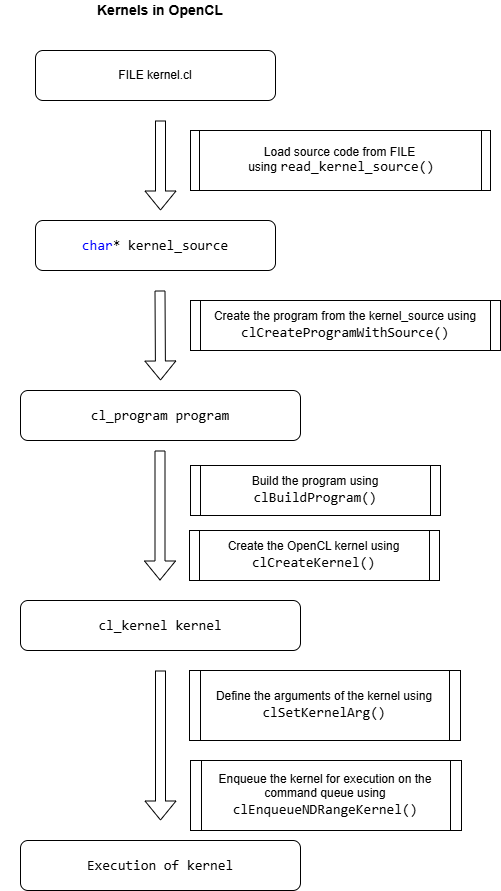

The diagram above was exported from draw.io. Its source (the exported page's mxGraphModel, read from the mxfile embedded in the PNG):
<mxGraphModel dx="2063" dy="730" grid="1" gridSize="10" guides="1" tooltips="1" connect="1" arrows="1" fold="1" page="1" pageScale="1" pageWidth="850" pageHeight="1100" math="0" shadow="0">
  <root>
    <mxCell id="0" />
    <mxCell id="1" parent="0" />
    <mxCell id="XKkH1AaJbRF907SphQNM-1" value="FILE kernel.cl" style="rounded=1;whiteSpace=wrap;html=1;" parent="1" vertex="1">
      <mxGeometry x="25" y="110" width="240" height="50" as="geometry" />
    </mxCell>
    <mxCell id="XKkH1AaJbRF907SphQNM-18" value="Kernels in OpenCL" style="text;html=1;align=center;verticalAlign=middle;whiteSpace=wrap;rounded=0;fontStyle=1;fontSize=14;" parent="1" vertex="1">
      <mxGeometry x="-10" y="60" width="320" height="20" as="geometry" />
    </mxCell>
    <mxCell id="aCOIvUl3DGEb5Pl-zyAQ-3" value="" style="shape=flexArrow;endArrow=classic;html=1;rounded=0;" edge="1" parent="1">
      <mxGeometry width="50" height="50" relative="1" as="geometry">
        <mxPoint x="150" y="180" as="sourcePoint" />
        <mxPoint x="150" y="270" as="targetPoint" />
      </mxGeometry>
    </mxCell>
    <mxCell id="aCOIvUl3DGEb5Pl-zyAQ-4" value="&lt;div style=&quot;background-color: rgb(255, 255, 255); font-family: Consolas, &amp;quot;Courier New&amp;quot;, monospace; font-size: 14px; line-height: 19px; white-space: pre;&quot;&gt;&lt;span style=&quot;color: #0000ff;&quot;&gt;char&lt;/span&gt;* kernel_source&lt;/div&gt;" style="rounded=1;whiteSpace=wrap;html=1;" vertex="1" parent="1">
      <mxGeometry x="25" y="280" width="240" height="50" as="geometry" />
    </mxCell>
    <mxCell id="aCOIvUl3DGEb5Pl-zyAQ-5" value="&lt;span style=&quot;color: rgb(0, 0, 0); font-family: Helvetica; font-size: 12px; font-style: normal; font-variant-ligatures: normal; font-variant-caps: normal; font-weight: 400; letter-spacing: normal; orphans: 2; text-align: center; text-indent: 0px; text-transform: none; widows: 2; word-spacing: 0px; -webkit-text-stroke-width: 0px; white-space: normal; text-decoration-thickness: initial; text-decoration-style: initial; text-decoration-color: initial; float: none; background-color: light-dark(#ffffff, var(--ge-dark-color, #121212)); display: inline !important;&quot;&gt;Load source code from FILE&lt;/span&gt;&lt;div&gt;&lt;span style=&quot;color: rgb(0, 0, 0); font-family: Helvetica; font-size: 12px; font-style: normal; font-variant-ligatures: normal; font-variant-caps: normal; font-weight: 400; letter-spacing: normal; orphans: 2; text-align: center; text-indent: 0px; text-transform: none; widows: 2; word-spacing: 0px; -webkit-text-stroke-width: 0px; white-space: normal; text-decoration-thickness: initial; text-decoration-style: initial; text-decoration-color: initial; float: none; background-color: light-dark(#ffffff, var(--ge-dark-color, #121212)); display: inline !important;&quot;&gt;&amp;nbsp;&lt;/span&gt;&lt;span style=&quot;background-color: light-dark(#ffffff, var(--ge-dark-color, #121212)); color: rgb(0, 0, 0); font-family: Helvetica; font-size: 12px; font-style: normal; font-variant-ligatures: normal; font-variant-caps: normal; font-weight: 400; letter-spacing: normal; orphans: 2; text-align: center; text-indent: 0px; text-transform: none; widows: 2; word-spacing: 0px; -webkit-text-stroke-width: 0px; white-space: normal; text-decoration-thickness: initial; text-decoration-style: initial; text-decoration-color: initial; float: none; display: inline !important;&quot;&gt;using&amp;nbsp;&lt;/span&gt;&lt;span style=&quot;background-color: rgb(255, 255, 255); forced-color-adjust: none; color: light-dark(rgb(0, 0, 0), rgb(255, 255, 255)); font-style: normal; font-variant-ligatures: normal; font-variant-caps: normal; font-weight: 400; letter-spacing: normal; orphans: 2; text-align: center; text-indent: 0px; text-transform: none; widows: 2; word-spacing: 0px; -webkit-text-stroke-width: 0px; text-decoration-thickness: initial; text-decoration-style: initial; text-decoration-color: initial; font-family: Consolas, &amp;quot;Courier New&amp;quot;, monospace; font-size: 14px; white-space: pre;&quot;&gt;read_kernel_source()&lt;/span&gt;&lt;/div&gt;" style="shape=process;whiteSpace=wrap;html=1;backgroundOutline=1;size=0.03125;" vertex="1" parent="1">
      <mxGeometry x="180" y="190" width="300" height="60" as="geometry" />
    </mxCell>
    <mxCell id="aCOIvUl3DGEb5Pl-zyAQ-6" value="&lt;div style=&quot;background-color: rgb(255, 255, 255); font-family: Consolas, &amp;quot;Courier New&amp;quot;, monospace; font-size: 14px; line-height: 19px; white-space: pre;&quot;&gt;cl_program program&lt;/div&gt;" style="rounded=1;whiteSpace=wrap;html=1;" vertex="1" parent="1">
      <mxGeometry x="10" y="450" width="280" height="50" as="geometry" />
    </mxCell>
    <mxCell id="aCOIvUl3DGEb5Pl-zyAQ-7" value="" style="shape=flexArrow;endArrow=classic;html=1;rounded=0;" edge="1" parent="1">
      <mxGeometry width="50" height="50" relative="1" as="geometry">
        <mxPoint x="149.5" y="350" as="sourcePoint" />
        <mxPoint x="150" y="440" as="targetPoint" />
      </mxGeometry>
    </mxCell>
    <mxCell id="aCOIvUl3DGEb5Pl-zyAQ-8" value="Create the program from the kernel_source using&lt;br&gt;&lt;div style=&quot;background-color: rgb(255, 255, 255); font-family: Consolas, &amp;quot;Courier New&amp;quot;, monospace; font-size: 14px; line-height: 19px; white-space: pre;&quot;&gt;clCreateProgramWithSource()&lt;/div&gt;" style="shape=process;whiteSpace=wrap;html=1;backgroundOutline=1;size=0.03225806451612903;" vertex="1" parent="1">
      <mxGeometry x="180" y="360" width="310" height="50" as="geometry" />
    </mxCell>
    <mxCell id="aCOIvUl3DGEb5Pl-zyAQ-10" value="Build the program using&lt;br&gt;&lt;div style=&quot;background-color: rgb(255, 255, 255); font-family: Consolas, &amp;quot;Courier New&amp;quot;, monospace; font-size: 14px; line-height: 19px; white-space: pre;&quot;&gt;clBuildProgram()&lt;/div&gt;" style="shape=process;whiteSpace=wrap;html=1;backgroundOutline=1;size=0.04;" vertex="1" parent="1">
      <mxGeometry x="180" y="525" width="250" height="50" as="geometry" />
    </mxCell>
    <mxCell id="aCOIvUl3DGEb5Pl-zyAQ-11" value="Create the OpenCL kernel using&lt;br&gt;&lt;div style=&quot;background-color: rgb(255, 255, 255); font-family: Consolas, &amp;quot;Courier New&amp;quot;, monospace; font-size: 14px; line-height: 19px; white-space: pre;&quot;&gt;clCreateKernel()&lt;/div&gt;" style="shape=process;whiteSpace=wrap;html=1;backgroundOutline=1;size=0.041666666666666664;" vertex="1" parent="1">
      <mxGeometry x="179" y="590" width="250" height="50" as="geometry" />
    </mxCell>
    <mxCell id="aCOIvUl3DGEb5Pl-zyAQ-12" value="" style="shape=flexArrow;endArrow=classic;html=1;rounded=0;" edge="1" parent="1">
      <mxGeometry width="50" height="50" relative="1" as="geometry">
        <mxPoint x="149.5" y="510" as="sourcePoint" />
        <mxPoint x="149.5" y="640" as="targetPoint" />
      </mxGeometry>
    </mxCell>
    <mxCell id="aCOIvUl3DGEb5Pl-zyAQ-13" value="&lt;div style=&quot;background-color: rgb(255, 255, 255); font-family: Consolas, &amp;quot;Courier New&amp;quot;, monospace; font-size: 14px; line-height: 19px; white-space: pre;&quot;&gt;&lt;div style=&quot;line-height: 19px;&quot;&gt;cl_kernel kernel&lt;/div&gt;&lt;/div&gt;" style="rounded=1;whiteSpace=wrap;html=1;" vertex="1" parent="1">
      <mxGeometry x="10" y="660" width="280" height="50" as="geometry" />
    </mxCell>
    <mxCell id="aCOIvUl3DGEb5Pl-zyAQ-14" value="Define the arguments of the kernel using&lt;br&gt;&lt;div style=&quot;background-color: rgb(255, 255, 255); font-family: Consolas, &amp;quot;Courier New&amp;quot;, monospace; font-size: 14px; line-height: 19px; white-space: pre;&quot;&gt;clSetKernelArg()&lt;/div&gt;" style="shape=process;whiteSpace=wrap;html=1;backgroundOutline=1;size=0.041666666666666664;" vertex="1" parent="1">
      <mxGeometry x="179" y="730" width="271" height="70" as="geometry" />
    </mxCell>
    <mxCell id="aCOIvUl3DGEb5Pl-zyAQ-15" value="Enqueue the kernel for execution on the command queue using&lt;br&gt;&lt;div style=&quot;background-color: rgb(255, 255, 255); font-family: Consolas, &amp;quot;Courier New&amp;quot;, monospace; font-size: 14px; line-height: 19px; white-space: pre;&quot;&gt;clEnqueueNDRangeKernel()&lt;/div&gt;" style="shape=process;whiteSpace=wrap;html=1;backgroundOutline=1;size=0.041666666666666664;" vertex="1" parent="1">
      <mxGeometry x="180" y="820" width="271" height="70" as="geometry" />
    </mxCell>
    <mxCell id="aCOIvUl3DGEb5Pl-zyAQ-16" value="&lt;div style=&quot;background-color: rgb(255, 255, 255); font-family: Consolas, &amp;quot;Courier New&amp;quot;, monospace; font-size: 14px; line-height: 19px; white-space: pre;&quot;&gt;&lt;div style=&quot;line-height: 19px;&quot;&gt;Execution of kernel&lt;/div&gt;&lt;/div&gt;" style="rounded=1;whiteSpace=wrap;html=1;" vertex="1" parent="1">
      <mxGeometry x="10" y="900" width="280" height="50" as="geometry" />
    </mxCell>
    <mxCell id="aCOIvUl3DGEb5Pl-zyAQ-17" value="" style="shape=flexArrow;endArrow=classic;html=1;rounded=0;" edge="1" parent="1">
      <mxGeometry width="50" height="50" relative="1" as="geometry">
        <mxPoint x="150" y="730" as="sourcePoint" />
        <mxPoint x="150" y="880" as="targetPoint" />
      </mxGeometry>
    </mxCell>
  </root>
</mxGraphModel>